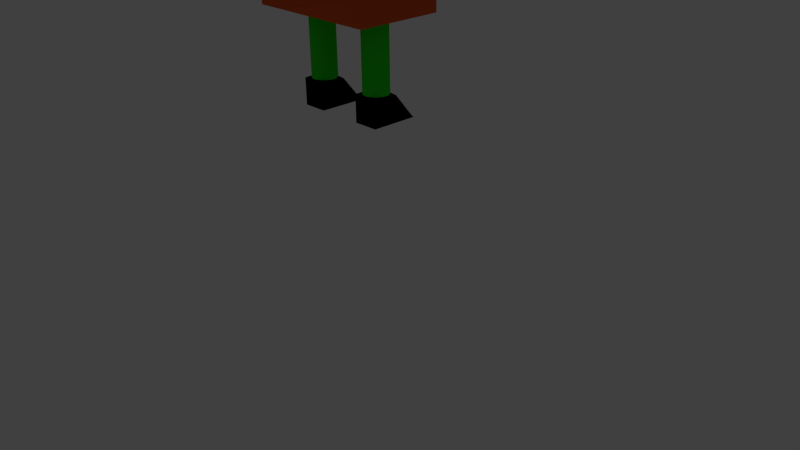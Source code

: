 # Source: Player.blend  (saved by Blender 2.75.0; exported with 4.5.12 LTS)
import bpy
from mathutils import Matrix  # noqa: F401  (used for matrix-valued properties, if any)

bpy.ops.wm.read_factory_settings(use_empty=True)
scene = bpy.context.scene
scene.name = 'Scene'

# ---- collections
col_collection_1 = bpy.data.collections.new('Collection 1'); scene.collection.children.link(col_collection_1)
col_collection_1.hide_render = True
col_collection_1.hide_viewport = True
col_collection_3 = bpy.data.collections.new('Collection 3'); scene.collection.children.link(col_collection_3)
col_collection_11 = bpy.data.collections.new('Collection 11'); scene.collection.children.link(col_collection_11)
col_collection_11.hide_render = True
col_collection_11.hide_viewport = True

# ---- materials (node trees are filled in below, after node groups)
mat_foot = bpy.data.materials.new('foot')
mat_foot.alpha_threshold = 0.0
mat_foot.use_transparent_shadow = False
mat_foot.diffuse_color = (0.0, 0.0, 0.0, 1.0)
mat_foot.roughness = 0.5
mat_foot.line_color = (0.0, 0.0, 0.0, 1.0)
mat_leg = bpy.data.materials.new('leg')
mat_leg.alpha_threshold = 0.0
mat_leg.use_transparent_shadow = False
mat_leg.diffuse_color = (0.02521, 0.8, 0.01101, 1.0)
mat_leg.roughness = 0.5
mat_leg.line_color = (0.0, 0.0, 0.0, 1.0)
mat_arm = bpy.data.materials.new('arm')
mat_arm.alpha_threshold = 0.0
mat_arm.use_transparent_shadow = False
mat_arm.diffuse_color = (0.106, 0.3521, 0.8, 1.0)
mat_arm.roughness = 0.5
mat_torso = bpy.data.materials.new('torso')
mat_torso.alpha_threshold = 0.0
mat_torso.use_transparent_shadow = False
mat_torso.diffuse_color = (0.8, 0.1104, 0.02701, 1.0)
mat_torso.roughness = 0.5
mat_torso.line_color = (0.0, 0.0, 0.0, 1.0)
mat_head = bpy.data.materials.new('head')
mat_head.alpha_threshold = 0.0
mat_head.use_transparent_shadow = False
mat_head.diffuse_color = (0.8, 0.5898, 0.2262, 1.0)
mat_head.roughness = 0.5
mat_head.line_color = (0.0, 0.0, 0.0, 1.0)
mat_face = bpy.data.materials.new('face')
mat_face.alpha_threshold = 0.0
mat_face.use_transparent_shadow = False
mat_face.diffuse_color = (0.06789, 0.7326, 0.8, 1.0)
mat_face.roughness = 0.5

# ---- material node trees

# ---- world
world_world = bpy.data.worlds.new('World'); scene.world = world_world
world_world.color = (0.05088, 0.05088, 0.05088)
world_world.use_sun_shadow = False
world_world.sun_shadow_jitter_overblur = 0.0
world_world.cycles.sampling_method = 'MANUAL'
world_world.cycles.sample_map_resolution = 256

# ---- cameras
cam_camera = bpy.data.cameras.new('Camera')
cam_camera.clip_end = 100.0
cam_camera.lens = 35.0
cam_camera.sensor_width = 32.0
cam_camera.sensor_height = 18.0
cam_camera.ortho_scale = 7.314
cam_camera.dof.focus_distance = 0.0
cam_camera.dof.aperture_fstop = 128.0

# ---- lights
light_lamp = bpy.data.lights.new('Lamp', 'POINT')
light_lamp.transmission_factor = 0.0
light_lamp.cutoff_distance = 30.0
light_lamp.energy = 100.0
light_lamp.shadow_buffer_clip_start = 1.001
light_lamp.shadow_soft_size = 0.1
light_lamp.shadow_maximum_resolution = 0.006
light_lamp.use_absolute_resolution = True
light_lamp.cycles.use_multiple_importance_sampling = False

# ---- meshes
me_cube_001 = bpy.data.meshes.new('Cube.001')
me_cube_001.from_pydata([(5.719, 1.064, -0.07304), (5.719, 6.149, -0.07304), (5.911, 1.064, -0.06301), (5.911, 6.149, -0.06301), (6.095, 1.064, -0.03329), (6.095, 6.149, -0.03329), (6.265, 1.064, 0.01497), (6.265, 6.149, 0.01497), (6.414, 1.064, 0.07991), (6.414, 6.149, 0.07991), (6.536, 1.064, 0.159), (6.536, 6.149, 0.159), (6.627, 1.064, 0.2493), (6.627, 6.149, 0.2493), (6.683, 1.064, 0.3473), (6.683, 6.149, 0.3473), (6.702, 1.064, 0.4492), (6.702, 6.149, 0.4492), (6.683, 1.064, 0.5511), (6.683, 6.149, 0.5511), (6.627, 1.064, 0.649), (6.627, 6.149, 0.649), (6.536, 1.064, 0.7393), (6.536, 6.149, 0.7393), (6.414, 1.064, 0.8184), (6.414, 6.149, 0.8184), (6.265, 1.064, 0.8834), (6.265, 6.149, 0.8834), (6.095, 1.064, 0.9316), (6.095, 6.149, 0.9316), (5.911, 1.064, 0.9614), (5.911, 6.149, 0.9614), (5.719, 1.064, 0.9714), (5.719, 6.149, 0.9714), (5.527, 1.064, 0.9614), (5.527, 6.149, 0.9614), (5.343, 1.064, 0.9316), (5.343, 6.149, 0.9316), (5.173, 1.064, 0.8834), (5.173, 6.149, 0.8834), (5.025, 1.064, 0.8184), (5.025, 6.149, 0.8184), (4.902, 1.064, 0.7393), (4.902, 6.149, 0.7393), (4.812, 1.064, 0.649), (4.812, 6.149, 0.649), (4.756, 1.064, 0.5511), (4.756, 6.149, 0.5511), (4.737, 1.064, 0.4492), (4.737, 6.149, 0.4492), (4.756, 1.064, 0.3473), (4.756, 6.149, 0.3473), (4.812, 1.064, 0.2493), (4.812, 6.149, 0.2493), (4.902, 1.064, 0.159), (4.902, 6.149, 0.159), (5.025, 1.064, 0.07991), (5.025, 6.149, 0.07991), (5.173, 1.064, 0.01497), (5.173, 6.149, 0.01497), (5.343, 1.064, -0.03329), (5.343, 6.149, -0.03329), (5.527, 1.064, -0.06301), (5.527, 6.149, -0.06301), (6.681, -1.0, -1.0), (4.681, -1.0, -1.0), (4.719, 0.9213, -0.09624), (6.681, 1.0, 1.0), (6.681, -1.0, 1.0), (4.681, -1.0, 1.0), (4.681, 1.0, 1.0), (6.678, 0.9213, -0.08037), (6.675, -1.007, -0.9623), (4.722, 0.9083, -0.1038), (8.127, 12.55, 0.9151), (16.39, 12.55, 0.9151), (8.127, 12.7, 0.9068), (16.39, 12.7, 0.9068), (8.127, 12.85, 0.8823), (16.39, 12.85, 0.8823), (8.127, 12.98, 0.8425), (16.39, 12.98, 0.8425), (8.127, 13.09, 0.789), (16.39, 13.09, 0.789), (8.127, 13.19, 0.7238), (16.39, 13.19, 0.7238), (8.127, 13.26, 0.6493), (16.39, 13.26, 0.6493), (8.127, 13.3, 0.5686), (16.39, 13.3, 0.5686), (8.127, 13.32, 0.4846), (16.39, 13.32, 0.4846), (8.127, 13.3, 0.4006), (16.39, 13.3, 0.4006), (8.127, 13.26, 0.3199), (16.39, 13.26, 0.3199), (8.127, 13.19, 0.2454), (16.39, 13.19, 0.2454), (8.127, 13.09, 0.1802), (16.39, 13.09, 0.1802), (8.127, 12.98, 0.1267), (16.39, 12.98, 0.1267), (8.127, 12.85, 0.08689), (16.39, 12.85, 0.08689), (8.127, 12.7, 0.06239), (16.39, 12.7, 0.06239), (8.127, 12.55, 0.05412), (16.39, 12.55, 0.05412), (8.127, 12.4, 0.06239), (16.39, 12.4, 0.06239), (8.127, 12.26, 0.08689), (16.39, 12.26, 0.08689), (8.127, 12.12, 0.1267), (16.39, 12.12, 0.1267), (8.127, 12.01, 0.1802), (16.39, 12.01, 0.1802), (8.127, 11.91, 0.2454), (16.39, 11.91, 0.2454), (8.127, 11.84, 0.3199), (16.39, 11.84, 0.3199), (8.127, 11.8, 0.4006), (16.39, 11.8, 0.4006), (8.127, 11.78, 0.4846), (16.39, 11.78, 0.4846), (8.127, 11.8, 0.5686), (16.39, 11.8, 0.5686), (8.127, 11.84, 0.6493), (16.39, 11.84, 0.6493), (8.127, 11.91, 0.7238), (16.39, 11.91, 0.7238), (8.127, 12.01, 0.789), (16.39, 12.01, 0.789), (8.127, 12.12, 0.8425), (16.39, 12.12, 0.8425), (8.127, 12.26, 0.8823), (16.39, 12.26, 0.8823), (8.127, 12.4, 0.9068), (16.39, 12.4, 0.9068), (-10.73, 12.55, 0.9151), (-2.463, 12.55, 0.9151), (-10.73, 12.7, 0.9068), (-2.463, 12.7, 0.9068), (-10.73, 12.85, 0.8823), (-2.463, 12.85, 0.8823), (-10.73, 12.98, 0.8425), (-2.463, 12.98, 0.8425), (-10.73, 13.09, 0.789), (-2.463, 13.09, 0.789), (-10.73, 13.19, 0.7238), (-2.463, 13.19, 0.7238), (-10.73, 13.26, 0.6493), (-2.463, 13.26, 0.6493), (-10.73, 13.3, 0.5686), (-2.463, 13.3, 0.5686), (-10.73, 13.32, 0.4846), (-2.463, 13.32, 0.4846), (-10.73, 13.3, 0.4006), (-2.463, 13.3, 0.4006), (-10.73, 13.26, 0.3199), (-2.463, 13.26, 0.3199), (-10.73, 13.19, 0.2454), (-2.463, 13.19, 0.2454), (-10.73, 13.09, 0.1802), (-2.463, 13.09, 0.1802), (-10.73, 12.98, 0.1267), (-2.463, 12.98, 0.1267), (-10.73, 12.85, 0.08689), (-2.463, 12.85, 0.08689), (-10.73, 12.7, 0.06239), (-2.463, 12.7, 0.06239), (-10.73, 12.55, 0.05412), (-2.463, 12.55, 0.05412), (-10.73, 12.4, 0.06239), (-2.463, 12.4, 0.06239), (-10.73, 12.26, 0.08689), (-2.463, 12.26, 0.08689), (-10.73, 12.12, 0.1267), (-2.463, 12.12, 0.1267), (-10.73, 12.01, 0.1802), (-2.463, 12.01, 0.1802), (-10.73, 11.91, 0.2454), (-2.463, 11.91, 0.2454), (-10.73, 11.84, 0.3199), (-2.463, 11.84, 0.3199), (-10.73, 11.8, 0.4006), (-2.463, 11.8, 0.4006), (-10.73, 11.78, 0.4846), (-2.463, 11.78, 0.4846), (-10.73, 11.8, 0.5686), (-2.463, 11.8, 0.5686), (-10.73, 11.84, 0.6493), (-2.463, 11.84, 0.6493), (-10.73, 11.91, 0.7238), (-2.463, 11.91, 0.7238), (-10.73, 12.01, 0.789), (-2.463, 12.01, 0.789), (-10.73, 12.12, 0.8425), (-2.463, 12.12, 0.8425), (-10.73, 12.26, 0.8823), (-2.463, 12.26, 0.8823), (-10.73, 12.4, 0.9068), (-2.463, 12.4, 0.9068), (0.03851, 1.064, -0.07304), (0.03851, 6.149, -0.07304), (0.2302, 1.064, -0.06301), (0.2302, 6.149, -0.06301), (0.4144, 1.064, -0.03329), (0.4144, 6.149, -0.03329), (0.5843, 1.064, 0.01497), (0.5843, 6.149, 0.01497), (0.7331, 1.064, 0.07991), (0.7331, 6.149, 0.07991), (0.8553, 1.064, 0.159), (0.8553, 6.149, 0.159), (0.9461, 1.064, 0.2493), (0.9461, 6.149, 0.2493), (1.002, 1.064, 0.3473), (1.002, 6.149, 0.3473), (1.021, 1.064, 0.4492), (1.021, 6.149, 0.4492), (1.002, 1.064, 0.5511), (1.002, 6.149, 0.5511), (0.9461, 1.064, 0.649), (0.9461, 6.149, 0.649), (0.8553, 1.064, 0.7393), (0.8553, 6.149, 0.7393), (0.7331, 1.064, 0.8184), (0.7331, 6.149, 0.8184), (0.5843, 1.064, 0.8834), (0.5843, 6.149, 0.8834), (0.4144, 1.064, 0.9316), (0.4144, 6.149, 0.9316), (0.2302, 1.064, 0.9614), (0.2302, 6.149, 0.9614), (0.03851, 1.064, 0.9714), (0.03851, 6.149, 0.9714), (-0.1531, 1.064, 0.9614), (-0.1531, 6.149, 0.9614), (-0.3374, 1.064, 0.9316), (-0.3374, 6.149, 0.9316), (-0.5073, 1.064, 0.8834), (-0.5073, 6.149, 0.8834), (-0.6561, 1.064, 0.8184), (-0.6561, 6.149, 0.8184), (-0.7783, 1.064, 0.7393), (-0.7783, 6.149, 0.7393), (-0.8691, 1.064, 0.649), (-0.8691, 6.149, 0.649), (-0.925, 1.064, 0.5511), (-0.925, 6.149, 0.5511), (-0.9439, 1.064, 0.4492), (-0.9439, 6.149, 0.4492), (-0.925, 1.064, 0.3473), (-0.925, 6.149, 0.3473), (-0.8691, 1.064, 0.2493), (-0.8691, 6.149, 0.2493), (-0.7783, 1.064, 0.159), (-0.7783, 6.149, 0.159), (-0.6561, 1.064, 0.07991), (-0.6561, 6.149, 0.07991), (-0.5073, 1.064, 0.01497), (-0.5073, 6.149, 0.01497), (-0.3374, 1.064, -0.03329), (-0.3374, 6.149, -0.03329), (-0.1531, 1.064, -0.06301), (-0.1531, 6.149, -0.06301), (1.0, -1.0, -1.0), (-1.0, -1.0, -1.0), (-0.9619, 0.9213, -0.09625), (1.0, 1.0, 1.0), (1.0, -1.0, 1.0), (-1.0, -1.0, 1.0), (-1.0, 1.0, 1.0), (0.9972, 0.9213, -0.08037), (0.9949, -1.007, -0.9623), (-0.959, 0.9083, -0.1038), (8.184, 14.95, -1.384), (8.184, 14.95, 2.204), (-2.504, 14.95, 2.204), (-2.504, 14.95, -1.384), (8.184, 21.67, -1.384), (8.184, 21.67, 2.204), (-2.504, 21.67, 2.204), (-2.504, 21.67, -1.384), (8.184, 6.236, -1.369), (8.184, 6.236, 2.219), (-2.504, 6.236, 2.219), (-2.504, 6.236, -1.369), (8.184, 14.97, -1.369), (8.184, 14.97, 2.219), (-2.504, 14.97, 2.219), (-2.504, 14.97, -1.369), (-10.73, 12.12, 0.8425), (-2.463, 12.12, 0.8425)], [(138, 170), (139, 171)], [(0, 1, 3, 2), (2, 3, 5, 4), (4, 5, 7, 6), (6, 7, 9, 8), (8, 9, 11, 10), (10, 11, 13, 12), (12, 13, 15, 14), (14, 15, 17, 16), (16, 17, 19, 18), (18, 19, 21, 20), (20, 21, 23, 22), (22, 23, 25, 24), (24, 25, 27, 26), (26, 27, 29, 28), (28, 29, 31, 30), (30, 31, 33, 32), (32, 33, 35, 34), (34, 35, 37, 36), (36, 37, 39, 38), (38, 39, 41, 40), (40, 41, 43, 42), (42, 43, 45, 44), (44, 45, 47, 46), (46, 47, 49, 48), (48, 49, 51, 50), (50, 51, 53, 52), (52, 53, 55, 54), (54, 55, 57, 56), (56, 57, 59, 58), (58, 59, 61, 60), (3, 1, 63, 61, 59, 57, 55, 53, 51, 49, 47, 45, 43, 41, 39, 37, 35, 33, 31, 29, 27, 25, 23, 21, 19, 17, 15, 13, 11, 9, 7, 5), (62, 63, 1, 0), (60, 61, 63, 62), (0, 2, 4, 6, 8, 10, 12, 14, 16, 18, 20, 22, 24, 26, 28, 30, 32, 34, 36, 38, 40, 42, 44, 46, 48, 50, 52, 54, 56, 58, 60, 62), (67, 70, 69, 68), (64, 68, 69, 65), (65, 69, 70, 66), (72, 65, 73, 71), (64, 72, 71, 67, 68), (8, 71, 67, 70, 66, 62, 60, 58, 56, 54, 52, 50, 48, 46, 44, 42, 40, 38, 36, 34, 32, 30, 28, 26, 24, 22, 20, 18, 16, 14, 12, 10), (71, 73, 62, 8), (74, 75, 77, 76), (76, 77, 79, 78), (78, 79, 81, 80), (80, 81, 83, 82), (82, 83, 85, 84), (84, 85, 87, 86), (86, 87, 89, 88), (88, 89, 91, 90), (90, 91, 93, 92), (92, 93, 95, 94), (94, 95, 97, 96), (96, 97, 99, 98), (98, 99, 101, 100), (100, 101, 103, 102), (102, 103, 105, 104), (104, 105, 107, 106), (106, 107, 109, 108), (108, 109, 111, 110), (110, 111, 113, 112), (112, 113, 115, 114), (114, 115, 117, 116), (116, 117, 119, 118), (118, 119, 121, 120), (120, 121, 123, 122), (122, 123, 125, 124), (124, 125, 127, 126), (126, 127, 129, 128), (128, 129, 131, 130), (130, 131, 133, 132), (132, 133, 135, 134), (77, 75, 137, 135, 133, 131, 129, 127, 125, 123, 121, 119, 117, 115, 113, 111, 109, 107, 105, 103, 101, 99, 97, 95, 93, 91, 89, 87, 85, 83, 81, 79), (136, 137, 75, 74), (134, 135, 137, 136), (74, 76, 78, 80, 82, 84, 86, 88, 90, 92, 94, 96, 98, 100, 102, 104, 106, 108, 110, 112, 114, 116, 118, 120, 122, 124, 126, 128, 130, 132, 134, 136), (138, 139, 141, 140), (140, 141, 143, 142), (142, 143, 145, 144), (144, 145, 147, 146), (146, 147, 149, 148), (148, 149, 151, 150), (150, 151, 153, 152), (152, 153, 155, 154), (154, 155, 157, 156), (156, 157, 159, 158), (158, 159, 161, 160), (160, 161, 163, 162), (162, 163, 165, 164), (164, 165, 167, 166), (166, 167, 169, 168), (168, 169, 171, 170), (170, 171, 173, 172), (172, 173, 175, 174), (174, 175, 177, 176), (176, 177, 179, 178), (178, 179, 181, 180), (180, 181, 183, 182), (182, 183, 185, 184), (184, 185, 187, 186), (186, 187, 189, 188), (188, 189, 191, 190), (190, 191, 193, 192), (192, 193, 195, 194), (292, 293, 197, 196), (196, 197, 199, 198), (141, 139, 201, 199, 197, 293, 195, 193, 191, 189, 187, 185, 183, 181, 179, 177, 175, 173, 171, 169, 167, 165, 163, 161, 159, 157, 155, 153, 151, 149, 147, 145, 143), (200, 201, 139, 138), (198, 199, 201, 200), (138, 140, 142, 144, 146, 148, 150, 152, 154, 156, 158, 160, 162, 164, 166, 168, 170, 172, 174, 176, 178, 180, 182, 184, 186, 188, 190, 192, 194, 292, 196, 198, 200), (202, 203, 205, 204), (204, 205, 207, 206), (206, 207, 209, 208), (208, 209, 211, 210), (210, 211, 213, 212), (212, 213, 215, 214), (214, 215, 217, 216), (216, 217, 219, 218), (218, 219, 221, 220), (220, 221, 223, 222), (222, 223, 225, 224), (224, 225, 227, 226), (226, 227, 229, 228), (228, 229, 231, 230), (230, 231, 233, 232), (232, 233, 235, 234), (234, 235, 237, 236), (236, 237, 239, 238), (238, 239, 241, 240), (240, 241, 243, 242), (242, 243, 245, 244), (244, 245, 247, 246), (246, 247, 249, 248), (248, 249, 251, 250), (250, 251, 253, 252), (252, 253, 255, 254), (254, 255, 257, 256), (256, 257, 259, 258), (258, 259, 261, 260), (260, 261, 263, 262), (205, 203, 265, 263, 261, 259, 257, 255, 253, 251, 249, 247, 245, 243, 241, 239, 237, 235, 233, 231, 229, 227, 225, 223, 221, 219, 217, 215, 213, 211, 209, 207), (264, 265, 203, 202), (262, 263, 265, 264), (202, 204, 206, 208, 210, 212, 214, 216, 218, 220, 222, 224, 226, 228, 230, 232, 234, 236, 238, 240, 242, 244, 246, 248, 250, 252, 254, 256, 258, 260, 262, 264), (269, 272, 271, 270), (266, 270, 271, 267), (267, 271, 272, 268), (274, 267, 275, 273), (266, 274, 273, 269, 270), (210, 273, 269, 272, 268, 264, 262, 260, 258, 256, 254, 252, 250, 248, 246, 244, 242, 240, 238, 236, 234, 232, 230, 228, 226, 224, 222, 220, 218, 216, 214, 212), (273, 275, 264, 210), (276, 277, 278, 279), (280, 283, 282, 281), (276, 280, 281, 277), (277, 281, 282, 278), (278, 282, 283, 279), (280, 276, 279, 283), (284, 285, 286, 287), (288, 291, 290, 289), (284, 288, 289, 285), (285, 289, 290, 286), (286, 290, 291, 287), (288, 284, 287, 291), (194, 195, 293, 292)])
me_cube_001.polygons.foreach_set('material_index', [1, 1, 1, 1, 1, 1, 1, 1, 1, 1, 1, 1, 1, 1, 1, 1, 1, 1, 1, 1, 1, 1, 1, 1, 1, 1, 1, 1, 1, 1, 1, 1, 1, 1, 0, 0, 0, 0, 0, 0, 0, 2, 2, 2, 2, 2, 2, 2, 2, 2, 2, 2, 2, 2, 2, 2, 2, 2, 2, 2, 2, 2, 2, 2, 2, 2, 2, 2, 2, 2, 2, 2, 2, 2, 2, 2, 2, 2, 2, 2, 2, 2, 2, 2, 2, 2, 2, 2, 2, 2, 2, 2, 2, 2, 2, 2, 2, 2, 2, 2, 2, 2, 2, 2, 2, 2, 2, 2, 2, 1, 1, 1, 1, 1, 1, 1, 1, 1, 1, 1, 1, 1, 1, 1, 1, 1, 1, 1, 1, 1, 1, 1, 1, 1, 1, 1, 1, 1, 1, 1, 1, 1, 1, 0, 0, 0, 0, 0, 0, 0, 4, 4, 4, 4, 4, 5, 3, 3, 3, 3, 3, 3, 2])
_uv = me_cube_001.uv_layers.new(name='UVMap')
_uv.uv.foreach_set('vector', [0.0, 0.0, 0.0, 0.0, 0.0, 0.0, 0.0, 0.0, 0.0, 0.0, 0.0, 0.0, 0.0, 0.0, 0.0, 0.0, 0.0, 0.0, 0.0, 0.0, 0.0, 0.0, 0.0, 0.0, 0.0, 0.0, 0.0, 0.0, 0.0, 0.0, 0.0, 0.0, 0.0, 0.0, 0.0, 0.0, 0.0, 0.0, 0.0, 0.0, 0.0, 0.0, 0.0, 0.0, 0.0, 0.0, 0.0, 0.0, 0.0, 0.0, 0.0, 0.0, 0.0, 0.0, 0.0, 0.0, 0.0, 0.0, 0.0, 0.0, 0.0, 0.0, 0.0, 0.0, 0.0, 0.0, 0.0, 0.0, 0.0, 0.0, 0.0, 0.0, 0.0, 0.0, 0.0, 0.0, 0.0, 0.0, 0.0, 0.0, 0.0, 0.0, 0.0, 0.0, 0.0, 0.0, 0.0, 0.0, 0.0, 0.0, 0.0, 0.0, 0.0, 0.0, 0.0, 0.0, 0.0, 0.0, 0.0, 0.0, 0.0, 0.0, 0.0, 0.0, 0.0, 0.0, 0.0, 0.0, 0.0, 0.0, 0.0, 0.0, 0.0, 0.0, 0.0, 0.0, 0.0, 0.0, 0.0, 0.0, 0.0, 0.0, 0.0, 0.0, 0.0, 0.0, 0.0, 0.0, 0.0, 0.0, 0.0, 0.0, 0.0, 0.0, 0.0, 0.0, 0.0, 0.0, 0.0, 0.0, 0.0, 0.0, 0.0, 0.0, 0.0, 0.0, 0.0, 0.0, 0.0, 0.0, 0.0, 0.0, 0.0, 0.0, 0.0, 0.0, 0.0, 0.0, 0.0, 0.0, 0.0, 0.0, 0.0, 0.0, 0.0, 0.0, 0.0, 0.0, 0.0, 0.0, 0.0, 0.0, 0.0, 0.0, 0.0, 0.0, 0.0, 0.0, 0.0, 0.0, 0.0, 0.0, 0.0, 0.0, 0.0, 0.0, 0.0, 0.0, 0.0, 0.0, 0.0, 0.0, 0.0, 0.0, 0.0, 0.0, 0.0, 0.0, 0.0, 0.0, 0.0, 0.0, 0.0, 0.0, 0.0, 0.0, 0.0, 0.0, 0.0, 0.0, 0.0, 0.0, 0.0, 0.0, 0.0, 0.0, 0.0, 0.0, 0.0, 0.0, 0.0, 0.0, 0.0, 0.0, 0.0, 0.0, 0.0, 0.0, 0.0, 0.0, 0.0, 0.0, 0.0, 0.0, 0.0, 0.0, 0.0, 0.0, 0.0, 0.0, 0.0, 0.0, 0.0, 0.0, 0.0, 0.0, 0.0, 0.0, 0.0, 0.0, 0.0, 0.0, 0.0, 0.0, 0.0, 0.0, 0.0, 0.0, 0.0, 0.0, 0.0, 0.0, 0.0, 0.0, 0.0, 0.0, 0.0, 0.0, 0.0, 0.0, 0.0, 0.0, 0.0, 0.0, 0.0, 0.0, 0.0, 0.0, 0.0, 0.0, 0.0, 0.0, 0.0, 0.0, 0.0, 0.0, 0.0, 0.0, 0.0, 0.0, 0.0, 0.0, 0.0, 0.0, 0.0, 0.0, 0.0, 0.0, 0.0, 0.0, 0.0, 0.0, 0.0, 0.0, 0.0, 0.0, 0.0, 0.0, 0.0, 0.0, 0.0, 0.0, 0.0, 0.0, 0.0, 0.0, 0.0, 0.0, 0.0, 0.0, 0.0, 0.0, 0.0, 0.0, 0.0, 0.0, 0.0, 0.0, 0.0, 0.0, 0.0, 0.0, 0.0, 0.0, 0.0, 0.0, 0.0, 0.0, 0.0, 0.0, 0.0, 0.0, 0.0, 0.0, 0.0, 0.0, 0.0, 0.0, 0.0, 0.0, 0.0, 0.0, 0.0, 0.0, 0.0, 0.0, 0.0, 0.0, 0.0, 0.0, 0.0, 0.0, 0.0, 0.0, 0.0, 0.0, 0.0, 0.0, 0.0, 0.0, 0.0, 0.0, 0.0, 0.0, 0.0, 0.0, 0.0, 0.0, 0.0, 0.0, 0.0, 0.0, 0.0, 0.0, 0.0, 0.0, 0.0, 0.0, 0.0, 0.0, 0.0, 0.0, 0.0, 0.0, 0.0, 0.0, 0.0, 0.0, 0.0, 0.0, 0.0, 0.0, 0.0, 0.0, 0.0, 0.0, 0.0, 0.0, 0.0, 0.0, 0.0, 0.0, 0.0, 0.0, 0.0, 0.0, 0.0, 0.0, 0.0, 0.0, 0.0, 0.0, 0.0, 0.0, 0.0, 0.0, 0.0, 0.0, 0.0, 0.0, 0.0, 0.0, 0.0, 0.0, 0.0, 0.0, 0.0, 0.0, 0.0, 0.0, 0.0, 0.0, 0.0, 0.0, 0.0, 0.0, 0.0, 0.0, 0.0, 0.0, 0.0, 0.0, 0.0, 0.0, 0.0, 0.0, 0.0, 0.0, 0.0, 0.0, 0.0, 0.0, 0.0, 0.0, 0.0, 0.0, 0.0, 0.0, 0.0, 0.0, 0.0, 0.0, 0.0, 0.0, 0.0, 0.0, 0.0, 0.0, 0.0, 0.0, 0.0, 0.0, 0.0, 0.0, 0.0, 0.0, 0.0, 0.0, 0.0, 0.0, 0.0, 0.0, 0.0, 0.0, 0.0, 0.0, 0.0, 0.0, 0.0, 0.0, 0.0, 0.0, 0.0, 0.0, 0.0, 0.0, 0.0, 0.0, 0.0, 0.0, 0.0, 0.0, 0.0, 0.0, 0.0, 0.0, 0.0, 0.0, 0.0, 0.0, 0.0, 0.0, 0.0, 0.0, 0.0, 0.0, 0.0, 0.0, 0.0, 0.0, 0.0, 0.0, 0.0, 0.0, 0.0, 0.0, 0.0, 0.0, 0.0, 0.0, 0.0, 0.0, 0.0, 0.0, 0.0, 0.0, 0.0, 0.0, 0.0, 0.0, 0.0, 0.0, 0.0, 0.0, 0.0, 0.0, 0.0, 0.0, 0.0, 0.0, 0.0, 0.0, 0.0, 0.0, 0.0, 0.0, 0.0, 0.0, 0.0, 0.0, 0.0, 0.0, 0.0, 0.0, 0.0, 0.0, 0.0, 0.0, 0.0, 0.0, 0.0, 0.0, 0.0, 0.0, 0.0, 0.0, 0.0, 0.0, 0.0, 0.0, 0.0, 0.0, 0.0, 0.0, 0.0, 0.0, 0.0, 0.0, 0.0, 0.0, 0.0, 0.0, 0.0, 0.0, 0.0, 0.0, 0.0, 0.0, 0.0, 0.0, 0.0, 0.0, 0.0, 0.0, 0.0, 0.0, 0.0, 0.0, 0.0, 0.0, 0.0, 0.0, 0.0, 0.0, 0.0, 0.0, 0.0, 0.0, 0.0, 0.0, 0.0, 0.0, 0.0, 0.0, 0.0, 0.0, 0.0, 0.0, 0.0, 0.0, 0.0, 0.0, 0.0, 0.0, 0.0, 0.0, 0.0, 0.0, 0.0, 0.0, 0.0, 0.0, 0.0, 0.0, 0.0, 0.0, 0.0, 0.0, 0.0, 0.0, 0.0, 0.0, 0.0, 0.0, 0.0, 0.0, 0.0, 0.0, 0.0, 0.0, 0.0, 0.0, 0.0, 0.0, 0.0, 0.0, 0.0, 0.0, 0.0, 0.0, 0.0, 0.0, 0.0, 0.0, 0.0, 0.0, 0.0, 0.0, 0.0, 0.0, 0.0, 0.0, 0.0, 0.0, 0.0, 0.0, 0.0, 0.0, 0.0, 0.0, 0.0, 0.0, 0.0, 0.0, 0.0, 0.0, 0.0, 0.0, 0.0, 0.0, 0.0, 0.0, 0.0, 0.0, 0.0, 0.0, 0.0, 0.0, 0.0, 0.0, 0.0, 0.0, 0.0, 0.0, 0.0, 0.0, 0.0, 0.0, 0.0, 0.0, 0.0, 0.0, 0.0, 0.0, 0.0, 0.0, 0.0, 0.0, 0.0, 0.0, 0.0, 0.0, 0.0, 0.0, 0.0, 0.0, 0.0, 0.0, 0.0, 0.0, 0.0, 0.0, 0.0, 0.0, 0.0, 0.0, 0.0, 0.0, 0.0, 0.0, 0.0, 0.0, 0.0, 0.0, 0.0, 0.0, 0.0, 0.0, 0.0, 0.0, 0.0, 0.0, 0.0, 0.0, 0.0, 0.0, 0.0, 0.0, 0.0, 0.0, 0.0, 0.0, 0.0, 0.0, 0.0, 0.0, 0.0, 0.0, 0.0, 0.0, 0.0, 0.0, 0.0, 0.0, 0.0, 0.0, 0.0, 0.0, 0.0, 0.0, 0.0, 0.0, 0.0, 0.0, 0.0, 0.0, 0.0, 0.0, 0.0, 0.0, 0.0, 0.0, 0.0, 0.0, 0.0, 0.0, 0.0, 0.0, 0.0, 0.0, 0.0, 0.0, 0.0, 0.0, 0.0, 0.0, 0.0, 0.0, 0.0, 0.0, 0.0, 0.0, 0.0, 0.0, 0.0, 0.0, 0.0, 0.0, 0.0, 0.0, 0.0, 0.0, 0.0, 0.0, 0.0, 0.0, 0.0, 0.0, 0.0, 0.0, 0.0, 0.0, 0.0, 0.0, 0.0, 0.0, 0.0, 0.0, 0.0, 0.0, 0.0, 0.0, 0.0, 0.0, 0.0, 0.0, 0.0, 0.0, 0.0, 0.0, 0.0, 0.0, 0.0, 0.0, 0.0, 0.0, 0.0, 0.0, 0.0, 0.0, 0.0, 0.0, 9.857e-05, 0.2457, 0.9954, 0.2457, 0.9656, 0.2657, 0.03319, 0.2655, 0.03319, 0.2655, 0.9656, 0.2657, 0.9406, 0.284, 0.05769, 0.2836, 0.05769, 0.2836, 0.9406, 0.284, 0.9182, 0.3007, 0.07984, 0.3002, 0.07984, 0.3002, 0.9182, 0.3007, 0.9006, 0.3162, 0.09727, 0.3155, 0.09727, 0.3155, 0.9006, 0.3162, 0.8873, 0.3304, 0.1105, 0.3295, 0.1105, 0.3295, 0.8873, 0.3304, 0.8779, 0.3434, 0.1199, 0.3423, 0.1199, 0.3423, 0.8779, 0.3434, 0.8727, 0.3553, 0.1252, 0.3542, 0.1252, 0.3542, 0.8727, 0.3553, 0.8709, 0.3666, 0.1271, 0.3653, 0.1271, 0.3653, 0.8709, 0.3666, 0.8732, 0.3777, 0.1249, 0.3766, 0.1249, 0.3766, 0.8732, 0.3777, 0.8796, 0.3894, 0.1185, 0.3884, 0.1185, 0.3884, 0.8796, 0.3894, 0.8892, 0.4025, 0.1089, 0.4017, 0.1089, 0.4017, 0.8892, 0.4025, 0.902, 0.4168, 0.09599, 0.4161, 0.09599, 0.4161, 0.902, 0.4168, 0.9182, 0.4322, 0.07968, 0.4317, 0.07968, 0.4317, 0.9182, 0.4322, 0.9378, 0.4489, 0.05975, 0.4485, 0.05975, 0.4485, 0.9378, 0.4489, 0.9646, 0.467, 0.03243, 0.4667, 0.03243, 0.4667, 0.9646, 0.467, 0.9977, 0.4868, 0.002683, 0.4868, 9.857e-05, 0.0001071, 0.9879, 9.857e-05, 0.9589, 0.0201, 0.0349, 0.01955, 0.0349, 0.01955, 0.9589, 0.0201, 0.9319, 0.03837, 0.0628, 0.03733, 0.0628, 0.03733, 0.9319, 0.03837, 0.9137, 0.05447, 0.08162, 0.05291, 0.08162, 0.05291, 0.9137, 0.05447, 0.8961, 0.07007, 0.09554, 0.06732, 0.09554, 0.06732, 0.8961, 0.07007, 0.8827, 0.08443, 0.109, 0.08153, 0.109, 0.08153, 0.8827, 0.08443, 0.8738, 0.09776, 0.1197, 0.09429, 0.1197, 0.09429, 0.8738, 0.09776, 0.8679, 0.1098, 0.1258, 0.1061, 0.1258, 0.1061, 0.8679, 0.1098, 0.8661, 0.1212, 0.1282, 0.1171, 0.1282, 0.1171, 0.8661, 0.1212, 0.8684, 0.1326, 0.1267, 0.1281, 0.1267, 0.1281, 0.8684, 0.1326, 0.8743, 0.1447, 0.1212, 0.1398, 0.1212, 0.1398, 0.8743, 0.1447, 0.8848, 0.1578, 0.1131, 0.1527, 0.1131, 0.1527, 0.8848, 0.1578, 0.8979, 0.1723, 0.1008, 0.1666, 0.09151, 0.1832, 0.9158, 0.1916, 0.9157, 0.1921, 0.09085, 0.1837, 0.09085, 0.1837, 0.9157, 0.1921, 0.9399, 0.208, 0.06955, 0.2039, 0.9656, 0.2657, 0.9999, 0.2455, 0.9654, 0.2259, 0.9399, 0.208, 0.9157, 0.1921, 0.9158, 0.1916, 0.8979, 0.1723, 0.8848, 0.1578, 0.8743, 0.1447, 0.8684, 0.1326, 0.8661, 0.1212, 0.8679, 0.1098, 0.8738, 0.09776, 0.8827, 0.08443, 0.8961, 0.07007, 0.9137, 0.05447, 0.9319, 0.03837, 0.9589, 0.0201, 0.9879, 9.857e-05, 0.9646, 0.467, 0.9378, 0.4489, 0.9182, 0.4322, 0.902, 0.4168, 0.8892, 0.4025, 0.8796, 0.3894, 0.8732, 0.3777, 0.8709, 0.3666, 0.8727, 0.3553, 0.8779, 0.3434, 0.8873, 0.3304, 0.9006, 0.3162, 0.9182, 0.3007, 0.9406, 0.284, 0.04551, 0.222, 0.9654, 0.2259, 0.9999, 0.2455, 0.0174, 0.2418, 0.06955, 0.2039, 0.9399, 0.208, 0.9654, 0.2259, 0.04551, 0.222, 0.0174, 0.2418, 0.03319, 0.2655, 0.05769, 0.2836, 0.07984, 0.3002, 0.09727, 0.3155, 0.1105, 0.3295, 0.1199, 0.3423, 0.1252, 0.3542, 0.1271, 0.3653, 0.1249, 0.3766, 0.1185, 0.3884, 0.1089, 0.4017, 0.09599, 0.4161, 0.07968, 0.4317, 0.05975, 0.4485, 0.03243, 0.4667, 9.857e-05, 0.0001071, 0.0349, 0.01955, 0.0628, 0.03733, 0.08162, 0.05291, 0.09554, 0.06732, 0.109, 0.08153, 0.1197, 0.09429, 0.1258, 0.1061, 0.1282, 0.1171, 0.1267, 0.1281, 0.1212, 0.1398, 0.1131, 0.1527, 0.1008, 0.1666, 0.09151, 0.1832, 0.09085, 0.1837, 0.06955, 0.2039, 0.04551, 0.222, 0.0, 0.0, 0.0, 0.0, 0.0, 0.0, 0.0, 0.0, 0.0, 0.0, 0.0, 0.0, 0.0, 0.0, 0.0, 0.0, 0.0, 0.0, 0.0, 0.0, 0.0, 0.0, 0.0, 0.0, 0.0, 0.0, 0.0, 0.0, 0.0, 0.0, 0.0, 0.0, 0.0, 0.0, 0.0, 0.0, 0.0, 0.0, 0.0, 0.0, 0.0, 0.0, 0.0, 0.0, 0.0, 0.0, 0.0, 0.0, 0.0, 0.0, 0.0, 0.0, 0.0, 0.0, 0.0, 0.0, 0.0, 0.0, 0.0, 0.0, 0.0, 0.0, 0.0, 0.0, 0.0, 0.0, 0.0, 0.0, 0.0, 0.0, 0.0, 0.0, 0.0, 0.0, 0.0, 0.0, 0.0, 0.0, 0.0, 0.0, 0.0, 0.0, 0.0, 0.0, 0.0, 0.0, 0.0, 0.0, 0.0, 0.0, 0.0, 0.0, 0.0, 0.0, 0.0, 0.0, 0.0, 0.0, 0.0, 0.0, 0.0, 0.0, 0.0, 0.0, 0.0, 0.0, 0.0, 0.0, 0.0, 0.0, 0.0, 0.0, 0.0, 0.0, 0.0, 0.0, 0.0, 0.0, 0.0, 0.0, 0.0, 0.0, 0.0, 0.0, 0.0, 0.0, 0.0, 0.0, 0.0, 0.0, 0.0, 0.0, 0.0, 0.0, 0.0, 0.0, 0.0, 0.0, 0.0, 0.0, 0.0, 0.0, 0.0, 0.0, 0.0, 0.0, 0.0, 0.0, 0.0, 0.0, 0.0, 0.0, 0.0, 0.0, 0.0, 0.0, 0.0, 0.0, 0.0, 0.0, 0.0, 0.0, 0.0, 0.0, 0.0, 0.0, 0.0, 0.0, 0.0, 0.0, 0.0, 0.0, 0.0, 0.0, 0.0, 0.0, 0.0, 0.0, 0.0, 0.0, 0.0, 0.0, 0.0, 0.0, 0.0, 0.0, 0.0, 0.0, 0.0, 0.0, 0.0, 0.0, 0.0, 0.0, 0.0, 0.0, 0.0, 0.0, 0.0, 0.0, 0.0, 0.0, 0.0, 0.0, 0.0, 0.0, 0.0, 0.0, 0.0, 0.0, 0.0, 0.0, 0.0, 0.0, 0.0, 0.0, 0.0, 0.0, 0.0, 0.0, 0.0, 0.0, 0.0, 0.0, 0.0, 0.0, 0.0, 0.0, 0.0, 0.0, 0.0, 0.0, 0.0, 0.0, 0.0, 0.0, 0.0, 0.0, 0.0, 0.0, 0.0, 0.0, 0.0, 0.0, 0.0, 0.0, 0.0, 0.0, 0.0, 0.0, 0.0, 0.0, 0.0, 0.0, 0.0, 0.0, 0.0, 0.0, 0.0, 0.0, 0.0, 0.0, 0.0, 0.0, 0.0, 0.0, 0.0, 0.0, 0.0, 0.0, 0.0, 0.0, 0.0, 0.0, 0.0, 0.0, 0.0, 0.0, 0.0, 0.0, 0.0, 0.0, 0.0, 0.0, 0.0, 0.0, 0.0, 0.0, 0.0, 0.0, 0.0, 0.0, 0.0, 0.0, 0.0, 0.0, 0.0, 0.0, 0.0, 0.0, 0.0, 0.0, 0.0, 0.0, 0.0, 0.0, 0.0, 0.0, 0.0, 0.0, 0.0, 0.0, 0.0, 0.0, 0.0, 0.0, 0.0, 0.0, 0.0, 0.0, 0.0, 0.0, 0.0, 0.0, 0.0, 0.0, 0.0, 0.0, 0.0, 0.0, 0.0, 0.0, 0.0, 0.0, 0.0, 0.0, 0.0, 0.0, 0.0, 0.0, 0.0, 0.0, 0.0, 0.0, 0.0, 0.0, 0.0, 0.0, 0.0, 0.0, 0.0, 0.0, 0.0, 0.0, 0.0, 0.0, 0.0, 0.0, 0.0, 0.0, 0.0, 0.0, 0.0, 0.0, 0.0, 0.0, 0.0, 0.0, 0.0, 0.0, 0.0, 0.0, 0.0, 0.0, 0.0, 0.0, 0.0, 0.0, 0.0, 0.0, 0.0, 0.0, 0.0, 0.0, 0.0, 0.0, 0.0, 0.0, 0.0, 0.0, 0.0, 0.0, 0.0, 0.0, 0.0, 0.0, 0.0, 0.0, 0.0, 0.0, 0.0, 0.0, 0.0, 0.0, 0.0, 0.0, 0.0, 0.0, 0.0, 0.0, 0.0, 0.0, 0.0, 0.0, 0.0, 0.0, 0.0, 0.0, 0.0, 0.0, 0.0, 0.0, 0.0, 0.0, 0.0, 0.0, 0.0, 0.0, 0.0, 0.0, 0.0, 0.0, 0.0, 0.0, 0.0, 0.0, 0.0, 0.0, 0.0, 0.0, 0.0, 0.0, 0.0, 0.0, 0.0, 0.0, 0.0, 0.0, 0.0, 0.0, 0.0, 0.0, 0.0, 0.0, 0.0, 0.0, 0.0, 0.0, 0.0, 0.0, 0.0, 0.0, 0.0, 0.0, 0.0, 0.0, 0.0, 0.0, 0.0, 0.0, 0.0, 0.0, 0.0, 0.0, 0.0, 0.0, 0.0, 0.0, 0.0, 0.0, 0.0, 0.0, 0.0, 0.0, 0.0, 0.0, 0.0, 0.0, 0.0, 0.0, 0.0, 0.0, 0.0, 0.0, 0.0, 0.0, 0.0, 0.0, 0.0, 0.0, 0.0, 0.0, 0.0, 0.0, 0.0, 0.0, 0.7991, 0.5769, 0.2009, 0.5769, 0.2009, 0.3761, 0.7991, 0.3761, 0.9999, 7.595e-05, 0.9999, 0.3761, 0.7991, 0.3761, 0.7991, 7.6e-05, 0.7991, 7.6e-05, 0.7991, 0.3761, 0.2009, 0.3761, 0.2009, 7.632e-05, 0.2009, 7.632e-05, 0.2009, 0.3761, 7.608e-05, 0.3761, 7.595e-05, 7.637e-05, 7.933e-05, 1.004, 7.939e-05, 7.933e-05, 0.9999, 7.933e-05, 0.9999, 1.004, 0.1559, 0.6202, 0.0001064, 0.6202, 0.0001066, 0.1559, 0.1559, 0.1559, 0.0, 0.0, 0.0, 0.0, 0.0, 0.0, 0.0, 0.0, 0.1559, 0.6202, 0.5354, 0.6202, 0.5354, 0.776, 0.1559, 0.776, 0.9999, 0.0001064, 0.9999, 0.3796, 0.5356, 0.3796, 0.5356, 0.0001065, 0.1559, 0.0001064, 0.5354, 0.0001064, 0.5354, 0.1559, 0.1559, 0.1559, 0.5354, 0.6202, 0.1559, 0.6202, 0.1559, 0.1559, 0.5354, 0.1559, 0.1008, 0.1666, 0.8979, 0.1723, 0.9158, 0.1916, 0.09151, 0.1832])
me_cube_001.materials.append(mat_foot)
me_cube_001.materials.append(mat_leg)
me_cube_001.materials.append(mat_arm)
me_cube_001.materials.append(mat_torso)
me_cube_001.materials.append(mat_head)
me_cube_001.materials.append(mat_face)
me_cube_001.use_remesh_preserve_volume = False
me_cube_001.use_remesh_preserve_attributes = False
me_cube_001.use_mirror_vertex_groups = False
me_cube_001.update()
arm_armature_001 = bpy.data.armatures.new('Armature.001')  # bones are not reproduced

# ---- objects
ob_lamp = bpy.data.objects.new('Lamp', light_lamp)
ob_camera = bpy.data.objects.new('Camera', cam_camera)
ob_character_layer3_skinned_with_v2 = bpy.data.objects.new('character_layer3_skinned_with_v2', me_cube_001)
ob_armature_v2_layer6 = bpy.data.objects.new('Armature_v2_layer6', arm_armature_001)

# ---- transforms, parenting, visibility, modifiers, constraints
ob_lamp.location = (4.076, 1.005, 5.904)
ob_lamp.rotation_euler = (0.6503, 0.05522, 1.866)
ob_lamp.lock_rotations_4d = False
ob_lamp.empty_display_type = 'ARROWS'
ob_lamp.color = (0.0, 0.0, 0.0, 0.0)
ob_lamp.lineart.crease_threshold = 0.0
ob_camera.location = (7.481, -6.508, 5.344)
ob_camera.rotation_euler = (1.109, 0.01082, 0.8149)
ob_camera.lock_rotations_4d = False
ob_camera.empty_display_type = 'ARROWS'
ob_camera.color = (0.0, 0.0, 0.0, 0.0)
ob_camera.display_type = 'WIRE'
ob_camera.lineart.crease_threshold = 0.0
ob_character_layer3_skinned_with_v2.parent = ob_armature_v2_layer6
ob_character_layer3_skinned_with_v2.matrix_parent_inverse = Matrix(((1.0, 0.0, 0.0, -0.8899), (0.0, 1.0, 0.0, 1.001), (0.0, 0.0, 1.0, -3.942), (0.0, 0.0, 0.0, 1.0)))
ob_character_layer3_skinned_with_v2.location = (0.4694, -0.899, 2.515)
ob_character_layer3_skinned_with_v2.rotation_euler = (1.571, -0.0, 0.0)
ob_character_layer3_skinned_with_v2.scale = (0.1408, 0.1484, 0.2649)
ob_character_layer3_skinned_with_v2.lock_rotations_4d = False
ob_character_layer3_skinned_with_v2.empty_display_type = 'ARROWS'
ob_character_layer3_skinned_with_v2.lineart.crease_threshold = 0.0
_vg = ob_character_layer3_skinned_with_v2.vertex_groups.new(name='torso')
_vg.add([276, 277, 278, 279, 284, 285, 286, 287, 288, 289, 290, 291], 1.0, 'REPLACE')
_vg = ob_character_layer3_skinned_with_v2.vertex_groups.new(name='head')
_vg.add([276, 277, 278, 279, 280, 281, 282, 283], 1.0, 'REPLACE')
_vg = ob_character_layer3_skinned_with_v2.vertex_groups.new(name='arm.R')
for _i, _w in zip([74, 75, 76, 77, 78, 79, 80, 81, 82, 83, 84, 85, 86, 87, 88, 89, 90, 91, 92, 93, 94, 95, 96, 97, 98, 99, 100, 101, 102, 103, 104, 105, 106, 107, 108, 109, 110, 111, 112, 113, 114, 115, 116, 117, 118, 119, 120, 121, 122, 123, 124, 125, 126, 127, 128, 129, 130, 131, 132, 133, 134, 135, 136, 137], [1.0, 1.0, 1.0, 1.0, 1.0, 1.0, 1.0, 1.0, 1.0, 1.0, 1.0, 1.0, 1.0, 1.0, 1.0, 1.0, 1.0, 1.0, 1.0, 1.0, 1.0, 1.0, 1.0, 1.0, 1.0, 1.0, 1.0, 1.0, 1.0, 1.0, 1.0, 1.0, 1.0, 1.0, 1.0, 1.0, 1.0, 1.0, 1.0, 1.0, 1.0, 1.0, 1.0, 1.0, 1.0, 1.0, 1.0, 1.0, 1.0, 1.0, 1.0, 1.0, 1.0, 1.0, 1.0, 1.0, 1.0, 1.0, 1.0, 1.0, 1.0, 1.0, 1.0, 1.0]): _vg.add([_i], _w, 'REPLACE')
_vg = ob_character_layer3_skinned_with_v2.vertex_groups.new(name='arm.L')
for _i, _w in zip([138, 139, 140, 141, 142, 143, 144, 145, 146, 147, 148, 149, 150, 151, 152, 153, 154, 155, 156, 157, 158, 159, 160, 161, 162, 163, 164, 165, 166, 167, 168, 169, 170, 171, 172, 173, 174, 175, 176, 177, 178, 179, 180, 181, 182, 183, 184, 185, 186, 187, 188, 189, 190, 191, 192, 193, 194, 195, 196, 197, 198, 199, 200, 201, 292, 293], [1.0, 1.0, 1.0, 1.0, 1.0, 1.0, 1.0, 1.0, 1.0, 1.0, 1.0, 1.0, 1.0, 1.0, 1.0, 1.0, 1.0, 1.0, 1.0, 1.0, 1.0, 1.0, 1.0, 1.0, 1.0, 1.0, 1.0, 1.0, 1.0, 1.0, 1.0, 1.0, 1.0, 1.0, 1.0, 1.0, 1.0, 1.0, 1.0, 1.0, 1.0, 1.0, 1.0, 1.0, 1.0, 1.0, 1.0, 1.0, 1.0, 1.0, 1.0, 1.0, 1.0, 1.0, 1.0, 1.0, 1.0, 1.0, 1.0, 1.0, 1.0, 1.0, 1.0, 1.0, 1.0, 1.0]): _vg.add([_i], _w, 'REPLACE')
_vg = ob_character_layer3_skinned_with_v2.vertex_groups.new(name='leg.L')
_vg.add([202, 203, 204, 205, 206, 207, 208, 209, 210, 211, 212, 213, 214, 215, 216, 217, 218, 219, 220, 221, 222, 223, 224, 225, 226, 227, 228, 229, 230, 231, 232, 233, 234, 235, 236, 237, 238, 239, 240, 241, 242, 243, 244, 245, 246, 247, 248, 249, 250, 251, 252, 253, 254, 255, 256, 257, 258, 259, 260, 261, 262, 263, 264, 265, 266, 267, 268, 269, 270, 271, 272, 273, 274, 275], 1.0, 'REPLACE')
_vg = ob_character_layer3_skinned_with_v2.vertex_groups.new(name='leg.R')
_vg.add([0, 1, 2, 3, 4, 5, 6, 7, 8, 9, 10, 11, 12, 13, 14, 15, 16, 17, 18, 19, 20, 21, 22, 23, 24, 25, 26, 27, 28, 29, 30, 31, 32, 33, 34, 35, 36, 37, 38, 39, 40, 41, 42, 43, 44, 45, 46, 47, 48, 49, 50, 51, 52, 53, 54, 55, 56, 57, 58, 59, 60, 61, 62, 63, 64, 65, 66, 67, 68, 69, 70, 71, 72, 73], 1.0, 'REPLACE')
_m = ob_character_layer3_skinned_with_v2.modifiers.new('Armature', 'ARMATURE')
_m.object = ob_armature_v2_layer6
ob_armature_v2_layer6.location = (0.8899, -1.001, 3.942)
ob_armature_v2_layer6.show_in_front = True
ob_armature_v2_layer6.lineart.crease_threshold = 0.0

# ---- collection membership
col_collection_1.objects.link(ob_lamp)
col_collection_1.objects.link(ob_camera)
col_collection_3.objects.link(ob_character_layer3_skinned_with_v2)
col_collection_11.objects.link(ob_armature_v2_layer6)

# ---- scene / render settings (as saved in the file)
scene.camera = ob_camera
scene.frame_start = 1; scene.frame_end = 40; scene.frame_set(1)
scene.render.engine = 'BLENDER_EEVEE_NEXT'
scene.render.resolution_percentage = 50
scene.render.fps = 34
scene.render.dither_intensity = 0.0
scene.cycles.use_denoising = False
scene.cycles.samples = 10
scene.cycles.sampling_pattern = 'TABULATED_SOBOL'
scene.cycles.light_sampling_threshold = 0.0
scene.cycles.use_adaptive_sampling = False
scene.cycles.use_light_tree = False
scene.cycles.blur_glossy = 0.0
scene.cycles.pixel_filter_type = 'GAUSSIAN'
scene.cycles.sample_clamp_indirect = 0.0
scene.view_settings.view_transform = 'Standard'
bpy.context.view_layer.update()
